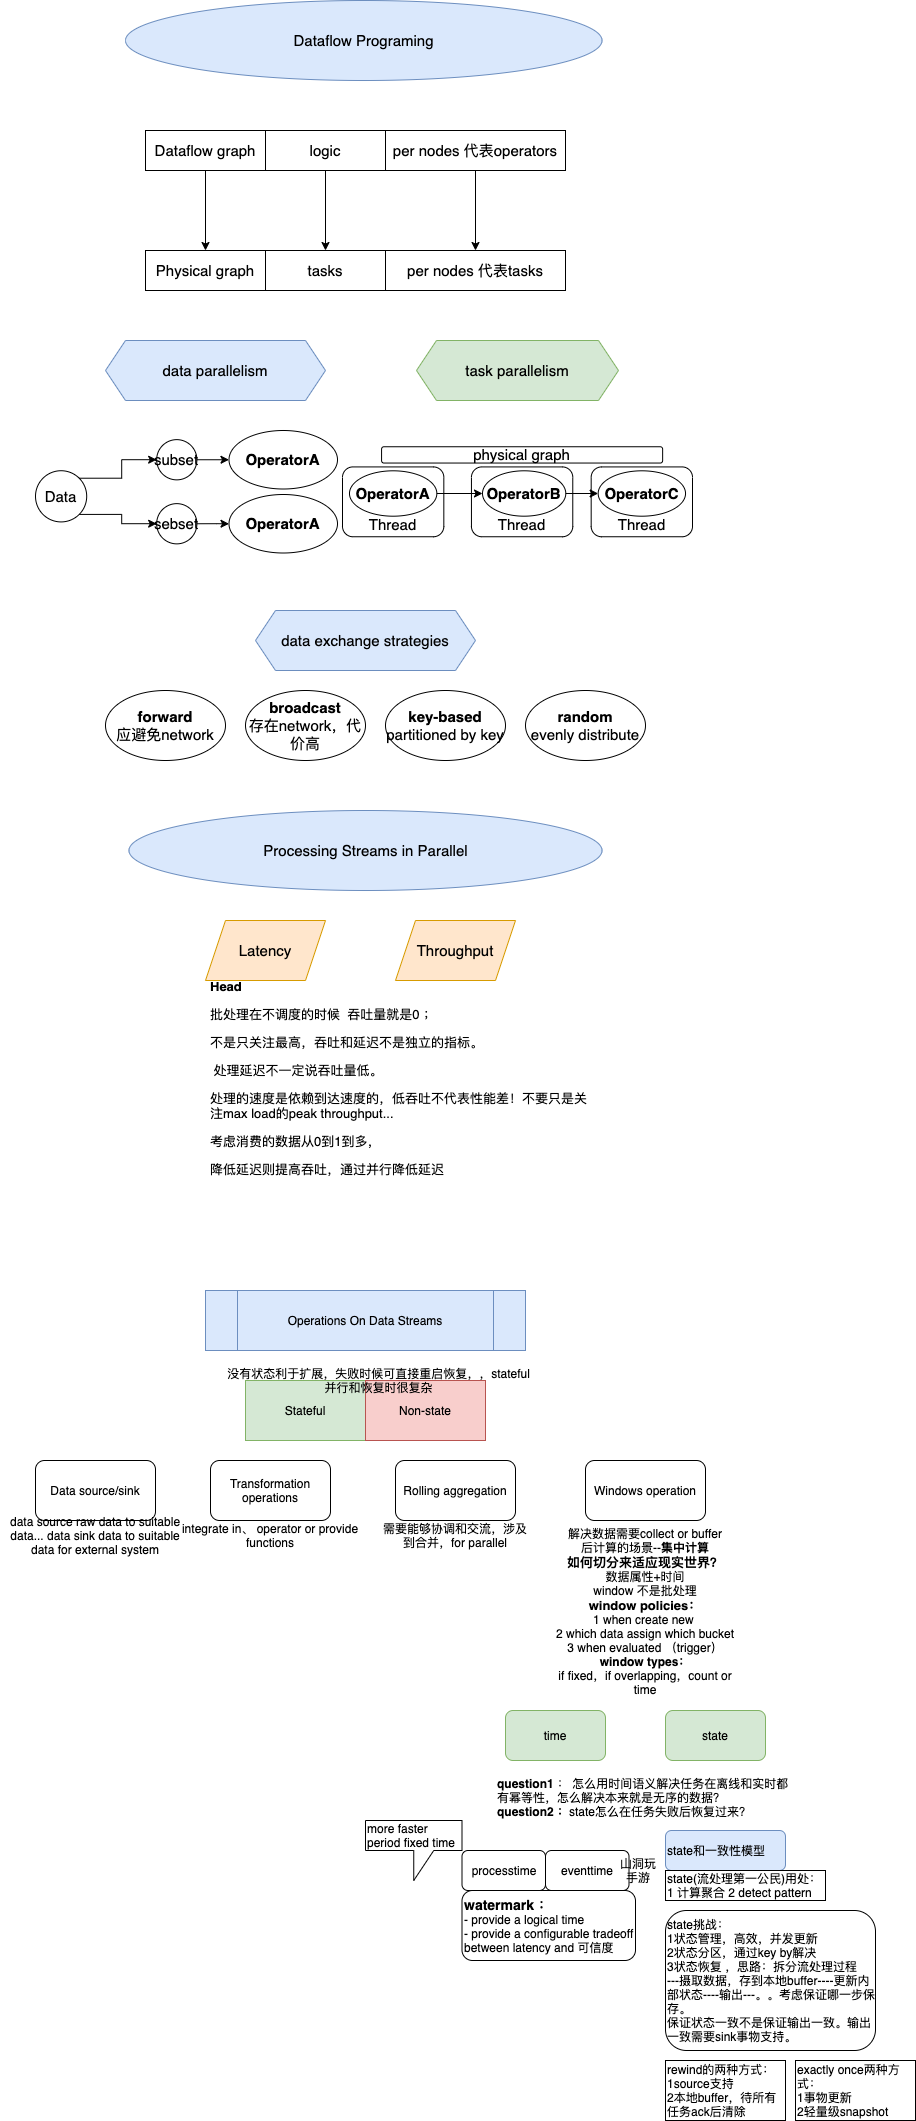

The diagram above was exported from draw.io. Its source (the exported page's mxGraphModel, read from the mxfile embedded in the PNG):
<mxGraphModel dx="786" dy="426" grid="1" gridSize="10" guides="1" tooltips="1" connect="1" arrows="1" fold="1" page="1" pageScale="1" pageWidth="827" pageHeight="1169" math="0" shadow="0">
  <root>
    <mxCell id="0" />
    <mxCell id="1" parent="0" />
    <mxCell id="fXPK0UjkmPnUccgUh2kx-38" value="Dataflow Programing" style="ellipse;whiteSpace=wrap;html=1;fontSize=15;fillColor=#dae8fc;strokeColor=#6c8ebf;" parent="1" vertex="1">
      <mxGeometry x="260" y="140" width="476.5" height="80" as="geometry" />
    </mxCell>
    <mxCell id="fXPK0UjkmPnUccgUh2kx-48" style="edgeStyle=orthogonalEdgeStyle;rounded=0;orthogonalLoop=1;jettySize=auto;html=1;exitX=0.5;exitY=1;exitDx=0;exitDy=0;entryX=0.5;entryY=0;entryDx=0;entryDy=0;fontSize=15;" parent="1" source="fXPK0UjkmPnUccgUh2kx-40" target="fXPK0UjkmPnUccgUh2kx-45" edge="1">
      <mxGeometry relative="1" as="geometry" />
    </mxCell>
    <mxCell id="fXPK0UjkmPnUccgUh2kx-40" value="Dataflow graph" style="rounded=0;whiteSpace=wrap;html=1;fontSize=15;" parent="1" vertex="1">
      <mxGeometry x="280" y="270" width="120" height="40" as="geometry" />
    </mxCell>
    <mxCell id="fXPK0UjkmPnUccgUh2kx-44" value="" style="edgeStyle=orthogonalEdgeStyle;rounded=0;orthogonalLoop=1;jettySize=auto;html=1;fontSize=15;" parent="1" source="fXPK0UjkmPnUccgUh2kx-41" edge="1">
      <mxGeometry relative="1" as="geometry">
        <mxPoint x="460" y="390" as="targetPoint" />
      </mxGeometry>
    </mxCell>
    <mxCell id="fXPK0UjkmPnUccgUh2kx-41" value="logic" style="rounded=0;whiteSpace=wrap;html=1;fontSize=15;" parent="1" vertex="1">
      <mxGeometry x="400" y="270" width="120" height="40" as="geometry" />
    </mxCell>
    <mxCell id="fXPK0UjkmPnUccgUh2kx-49" style="edgeStyle=orthogonalEdgeStyle;rounded=0;orthogonalLoop=1;jettySize=auto;html=1;exitX=0.5;exitY=1;exitDx=0;exitDy=0;entryX=0.5;entryY=0;entryDx=0;entryDy=0;fontSize=15;" parent="1" source="fXPK0UjkmPnUccgUh2kx-42" target="fXPK0UjkmPnUccgUh2kx-47" edge="1">
      <mxGeometry relative="1" as="geometry" />
    </mxCell>
    <mxCell id="fXPK0UjkmPnUccgUh2kx-42" value="per nodes 代表operators" style="rounded=0;whiteSpace=wrap;html=1;fontSize=15;" parent="1" vertex="1">
      <mxGeometry x="520" y="270" width="180" height="40" as="geometry" />
    </mxCell>
    <mxCell id="fXPK0UjkmPnUccgUh2kx-45" value="Physical graph" style="rounded=0;whiteSpace=wrap;html=1;fontSize=15;" parent="1" vertex="1">
      <mxGeometry x="280" y="390" width="120" height="40" as="geometry" />
    </mxCell>
    <mxCell id="fXPK0UjkmPnUccgUh2kx-46" value="tasks" style="rounded=0;whiteSpace=wrap;html=1;fontSize=15;" parent="1" vertex="1">
      <mxGeometry x="400" y="390" width="120" height="40" as="geometry" />
    </mxCell>
    <mxCell id="fXPK0UjkmPnUccgUh2kx-47" value="per nodes 代表tasks" style="rounded=0;whiteSpace=wrap;html=1;fontSize=15;" parent="1" vertex="1">
      <mxGeometry x="520" y="390" width="180" height="40" as="geometry" />
    </mxCell>
    <mxCell id="fXPK0UjkmPnUccgUh2kx-51" value="data parallelism" style="shape=hexagon;perimeter=hexagonPerimeter2;whiteSpace=wrap;html=1;fixedSize=1;fontSize=15;fillColor=#dae8fc;strokeColor=#6c8ebf;" parent="1" vertex="1">
      <mxGeometry x="240" y="480" width="220" height="60" as="geometry" />
    </mxCell>
    <mxCell id="fXPK0UjkmPnUccgUh2kx-52" value="task parallelism" style="shape=hexagon;perimeter=hexagonPerimeter2;whiteSpace=wrap;html=1;fixedSize=1;fontSize=15;fillColor=#d5e8d4;strokeColor=#82b366;" parent="1" vertex="1">
      <mxGeometry x="551" y="480" width="202" height="60" as="geometry" />
    </mxCell>
    <mxCell id="fXPK0UjkmPnUccgUh2kx-65" value="" style="group" parent="1" vertex="1" connectable="0">
      <mxGeometry x="170" y="570" width="302" height="122.5" as="geometry" />
    </mxCell>
    <mxCell id="fXPK0UjkmPnUccgUh2kx-63" value="" style="group" parent="fXPK0UjkmPnUccgUh2kx-65" vertex="1" connectable="0">
      <mxGeometry width="302.00000000000006" height="122.5" as="geometry" />
    </mxCell>
    <mxCell id="fXPK0UjkmPnUccgUh2kx-59" value="OperatorA" style="ellipse;whiteSpace=wrap;html=1;fontSize=15;fontStyle=1" parent="fXPK0UjkmPnUccgUh2kx-63" vertex="1">
      <mxGeometry x="193.49700598802397" y="63.992537313432834" width="108.50299401197607" height="58.507462686567166" as="geometry" />
    </mxCell>
    <mxCell id="fXPK0UjkmPnUccgUh2kx-58" value="&lt;b&gt;OperatorA&lt;/b&gt;" style="ellipse;whiteSpace=wrap;html=1;fontSize=15;" parent="fXPK0UjkmPnUccgUh2kx-63" vertex="1">
      <mxGeometry x="193.49700598802397" width="108.50299401197607" height="58.507462686567166" as="geometry" />
    </mxCell>
    <mxCell id="fXPK0UjkmPnUccgUh2kx-53" value="Data" style="ellipse;whiteSpace=wrap;html=1;aspect=fixed;fontSize=15;" parent="fXPK0UjkmPnUccgUh2kx-63" vertex="1">
      <mxGeometry y="40.223880597014926" width="51.19402985074627" height="51.19402985074627" as="geometry" />
    </mxCell>
    <mxCell id="fXPK0UjkmPnUccgUh2kx-61" style="edgeStyle=orthogonalEdgeStyle;rounded=0;orthogonalLoop=1;jettySize=auto;html=1;exitX=1;exitY=0.5;exitDx=0;exitDy=0;entryX=0;entryY=0.5;entryDx=0;entryDy=0;fontSize=15;" parent="fXPK0UjkmPnUccgUh2kx-63" source="fXPK0UjkmPnUccgUh2kx-54" target="fXPK0UjkmPnUccgUh2kx-58" edge="1">
      <mxGeometry relative="1" as="geometry" />
    </mxCell>
    <mxCell id="fXPK0UjkmPnUccgUh2kx-54" value="subset" style="ellipse;whiteSpace=wrap;html=1;aspect=fixed;fontSize=15;" parent="fXPK0UjkmPnUccgUh2kx-63" vertex="1">
      <mxGeometry x="121.16167664670658" y="9.14179104477612" width="40.223880597014926" height="40.223880597014926" as="geometry" />
    </mxCell>
    <mxCell id="fXPK0UjkmPnUccgUh2kx-56" style="edgeStyle=orthogonalEdgeStyle;rounded=0;orthogonalLoop=1;jettySize=auto;html=1;exitX=1;exitY=0;exitDx=0;exitDy=0;fontSize=15;" parent="fXPK0UjkmPnUccgUh2kx-63" source="fXPK0UjkmPnUccgUh2kx-53" target="fXPK0UjkmPnUccgUh2kx-54" edge="1">
      <mxGeometry x="81.37724550898204" y="10.970149253731343" as="geometry" />
    </mxCell>
    <mxCell id="fXPK0UjkmPnUccgUh2kx-62" style="edgeStyle=orthogonalEdgeStyle;rounded=0;orthogonalLoop=1;jettySize=auto;html=1;exitX=1;exitY=0.5;exitDx=0;exitDy=0;fontSize=15;" parent="fXPK0UjkmPnUccgUh2kx-63" source="fXPK0UjkmPnUccgUh2kx-55" target="fXPK0UjkmPnUccgUh2kx-59" edge="1">
      <mxGeometry relative="1" as="geometry" />
    </mxCell>
    <mxCell id="fXPK0UjkmPnUccgUh2kx-55" value="sebset" style="ellipse;whiteSpace=wrap;html=1;aspect=fixed;fontSize=15;" parent="fXPK0UjkmPnUccgUh2kx-63" vertex="1">
      <mxGeometry x="121.16167664670658" y="73.13432835820896" width="40.223880597014926" height="40.223880597014926" as="geometry" />
    </mxCell>
    <mxCell id="fXPK0UjkmPnUccgUh2kx-57" style="edgeStyle=orthogonalEdgeStyle;rounded=0;orthogonalLoop=1;jettySize=auto;html=1;exitX=1;exitY=1;exitDx=0;exitDy=0;fontSize=15;" parent="fXPK0UjkmPnUccgUh2kx-63" source="fXPK0UjkmPnUccgUh2kx-53" target="fXPK0UjkmPnUccgUh2kx-55" edge="1">
      <mxGeometry x="81.37724550898204" y="10.970149253731343" as="geometry" />
    </mxCell>
    <mxCell id="fXPK0UjkmPnUccgUh2kx-76" value="" style="group" parent="1" vertex="1" connectable="0">
      <mxGeometry x="477" y="586.25" width="350" height="90" as="geometry" />
    </mxCell>
    <mxCell id="fXPK0UjkmPnUccgUh2kx-75" value="Thread" style="rounded=1;whiteSpace=wrap;html=1;fontSize=15;verticalAlign=bottom;" parent="fXPK0UjkmPnUccgUh2kx-76" vertex="1">
      <mxGeometry x="248.68421052631578" y="20.17241379310345" width="101.3157894736842" height="69.82758620689656" as="geometry" />
    </mxCell>
    <mxCell id="fXPK0UjkmPnUccgUh2kx-74" value="Thread" style="rounded=1;whiteSpace=wrap;html=1;fontSize=15;verticalAlign=bottom;" parent="fXPK0UjkmPnUccgUh2kx-76" vertex="1">
      <mxGeometry x="128.94736842105263" y="20.17241379310345" width="101.3157894736842" height="69.82758620689656" as="geometry" />
    </mxCell>
    <mxCell id="fXPK0UjkmPnUccgUh2kx-73" value="Thread" style="rounded=1;whiteSpace=wrap;html=1;fontSize=15;verticalAlign=bottom;" parent="fXPK0UjkmPnUccgUh2kx-76" vertex="1">
      <mxGeometry y="20.17241379310345" width="101.3157894736842" height="69.82758620689656" as="geometry" />
    </mxCell>
    <mxCell id="fXPK0UjkmPnUccgUh2kx-66" value="OperatorA" style="ellipse;whiteSpace=wrap;html=1;fontSize=15;fontStyle=1" parent="fXPK0UjkmPnUccgUh2kx-76" vertex="1">
      <mxGeometry x="6.981303183107516" y="24.053692743180672" width="87.36211786952411" height="45.3937210499228" as="geometry" />
    </mxCell>
    <mxCell id="fXPK0UjkmPnUccgUh2kx-67" value="OperatorB" style="ellipse;whiteSpace=wrap;html=1;fontSize=15;fontStyle=1" parent="fXPK0UjkmPnUccgUh2kx-76" vertex="1">
      <mxGeometry x="140" y="24.05" width="83.29" height="45.39" as="geometry" />
    </mxCell>
    <mxCell id="fXPK0UjkmPnUccgUh2kx-69" style="edgeStyle=orthogonalEdgeStyle;rounded=0;orthogonalLoop=1;jettySize=auto;html=1;exitX=1;exitY=0.5;exitDx=0;exitDy=0;entryX=0;entryY=0.5;entryDx=0;entryDy=0;fontSize=15;" parent="fXPK0UjkmPnUccgUh2kx-76" source="fXPK0UjkmPnUccgUh2kx-66" target="fXPK0UjkmPnUccgUh2kx-67" edge="1">
      <mxGeometry relative="1" as="geometry" />
    </mxCell>
    <mxCell id="fXPK0UjkmPnUccgUh2kx-68" value="OperatorC" style="ellipse;whiteSpace=wrap;html=1;fontSize=15;fontStyle=1" parent="fXPK0UjkmPnUccgUh2kx-76" vertex="1">
      <mxGeometry x="255.6655137094233" y="24.053692743180672" width="87.36211786952411" height="45.3937210499228" as="geometry" />
    </mxCell>
    <mxCell id="fXPK0UjkmPnUccgUh2kx-70" style="edgeStyle=orthogonalEdgeStyle;rounded=0;orthogonalLoop=1;jettySize=auto;html=1;exitX=1;exitY=0.5;exitDx=0;exitDy=0;entryX=0;entryY=0.5;entryDx=0;entryDy=0;fontSize=15;" parent="fXPK0UjkmPnUccgUh2kx-76" source="fXPK0UjkmPnUccgUh2kx-67" target="fXPK0UjkmPnUccgUh2kx-68" edge="1">
      <mxGeometry relative="1" as="geometry" />
    </mxCell>
    <mxCell id="fXPK0UjkmPnUccgUh2kx-71" value="physical graph" style="rounded=1;whiteSpace=wrap;html=1;fontSize=15;" parent="fXPK0UjkmPnUccgUh2kx-76" vertex="1">
      <mxGeometry x="39.071052631579015" width="281.0684210526316" height="16.29310344827586" as="geometry" />
    </mxCell>
    <mxCell id="fXPK0UjkmPnUccgUh2kx-77" value="data exchange strategies" style="shape=hexagon;perimeter=hexagonPerimeter2;whiteSpace=wrap;html=1;fixedSize=1;fontSize=15;fillColor=#dae8fc;strokeColor=#6c8ebf;" parent="1" vertex="1">
      <mxGeometry x="390" y="750" width="220" height="60" as="geometry" />
    </mxCell>
    <mxCell id="fXPK0UjkmPnUccgUh2kx-78" value="&lt;b&gt;forward&lt;/b&gt;&lt;br&gt;应避免network" style="ellipse;whiteSpace=wrap;html=1;fontSize=15;" parent="1" vertex="1">
      <mxGeometry x="240" y="830" width="120" height="70" as="geometry" />
    </mxCell>
    <mxCell id="fXPK0UjkmPnUccgUh2kx-79" value="&lt;b&gt;broadcast&lt;/b&gt;&lt;br&gt;存在network，代价高" style="ellipse;whiteSpace=wrap;html=1;fontSize=15;" parent="1" vertex="1">
      <mxGeometry x="380" y="830" width="120" height="70" as="geometry" />
    </mxCell>
    <mxCell id="fXPK0UjkmPnUccgUh2kx-80" value="&lt;b&gt;key-based&lt;/b&gt;&lt;br&gt;partitioned by key" style="ellipse;whiteSpace=wrap;html=1;fontSize=15;" parent="1" vertex="1">
      <mxGeometry x="520" y="830" width="120" height="70" as="geometry" />
    </mxCell>
    <mxCell id="fXPK0UjkmPnUccgUh2kx-81" value="&lt;b&gt;random&lt;/b&gt;&lt;br&gt;evenly distribute" style="ellipse;whiteSpace=wrap;html=1;fontSize=15;" parent="1" vertex="1">
      <mxGeometry x="660" y="830" width="120" height="70" as="geometry" />
    </mxCell>
    <mxCell id="fXPK0UjkmPnUccgUh2kx-82" value="Latency" style="shape=parallelogram;perimeter=parallelogramPerimeter;whiteSpace=wrap;html=1;fixedSize=1;fontSize=15;fillColor=#ffe6cc;strokeColor=#d79b00;" parent="1" vertex="1">
      <mxGeometry x="340" y="1060" width="120" height="60" as="geometry" />
    </mxCell>
    <mxCell id="fXPK0UjkmPnUccgUh2kx-83" value="Throughput" style="shape=parallelogram;perimeter=parallelogramPerimeter;whiteSpace=wrap;html=1;fixedSize=1;fontSize=15;fillColor=#ffe6cc;strokeColor=#d79b00;" parent="1" vertex="1">
      <mxGeometry x="530" y="1060" width="120" height="60" as="geometry" />
    </mxCell>
    <mxCell id="fXPK0UjkmPnUccgUh2kx-84" value="&lt;h1 style=&quot;font-size: 13px;&quot;&gt;Head&lt;/h1&gt;&lt;p style=&quot;font-size: 13px;&quot;&gt;批处理在不调度的时候&amp;nbsp; 吞吐量就是0 ；&lt;/p&gt;&lt;p style=&quot;font-size: 13px;&quot;&gt;不是只关注最高，吞吐和延迟不是独立的指标。&lt;/p&gt;&lt;p style=&quot;font-size: 13px;&quot;&gt;&amp;nbsp;处理延迟不一定说吞吐量低。&lt;/p&gt;&lt;p style=&quot;font-size: 13px;&quot;&gt;处理的速度是依赖到达速度的，低吞吐不代表性能差！不要只是关注max load的peak throughput...&amp;nbsp;&lt;/p&gt;&lt;p style=&quot;font-size: 13px;&quot;&gt;考虑消费的数据从0到1到多，&lt;/p&gt;&lt;p style=&quot;font-size: 13px;&quot;&gt;降低延迟则提高吞吐，通过并行降低延迟&lt;br style=&quot;font-size: 13px;&quot;&gt;&lt;/p&gt;" style="text;html=1;strokeColor=none;fillColor=none;spacing=5;spacingTop=-20;whiteSpace=wrap;overflow=hidden;rounded=0;fontSize=13;" parent="1" vertex="1">
      <mxGeometry x="340" y="1120" width="390" height="210" as="geometry" />
    </mxCell>
    <mxCell id="dU4AuiyOHiPvDX9opKCW-1" value="Operations On Data Streams" style="shape=process;whiteSpace=wrap;html=1;backgroundOutline=1;fillColor=#dae8fc;strokeColor=#6c8ebf;" parent="1" vertex="1">
      <mxGeometry x="340" y="1430" width="320" height="60" as="geometry" />
    </mxCell>
    <mxCell id="dU4AuiyOHiPvDX9opKCW-7" value="" style="group" parent="1" vertex="1" connectable="0">
      <mxGeometry x="135" y="1600" width="190" height="90" as="geometry" />
    </mxCell>
    <mxCell id="dU4AuiyOHiPvDX9opKCW-5" value="Data source/sink" style="rounded=1;whiteSpace=wrap;html=1;" parent="dU4AuiyOHiPvDX9opKCW-7" vertex="1">
      <mxGeometry x="35" width="120" height="60" as="geometry" />
    </mxCell>
    <mxCell id="dU4AuiyOHiPvDX9opKCW-6" value="data source raw data to suitable data... data sink data to suitable data for external system" style="text;html=1;strokeColor=none;fillColor=none;align=center;verticalAlign=middle;whiteSpace=wrap;rounded=0;" parent="dU4AuiyOHiPvDX9opKCW-7" vertex="1">
      <mxGeometry y="60" width="190" height="30" as="geometry" />
    </mxCell>
    <mxCell id="dU4AuiyOHiPvDX9opKCW-8" value="" style="group" parent="1" vertex="1" connectable="0">
      <mxGeometry x="360" y="1510" width="307" height="70" as="geometry" />
    </mxCell>
    <mxCell id="dU4AuiyOHiPvDX9opKCW-2" value="Stateful" style="rounded=0;whiteSpace=wrap;html=1;fillColor=#d5e8d4;strokeColor=#82b366;" parent="dU4AuiyOHiPvDX9opKCW-8" vertex="1">
      <mxGeometry x="20" y="10" width="120" height="60" as="geometry" />
    </mxCell>
    <mxCell id="dU4AuiyOHiPvDX9opKCW-3" value="Non-state" style="rounded=0;whiteSpace=wrap;html=1;fillColor=#f8cecc;strokeColor=#b85450;" parent="dU4AuiyOHiPvDX9opKCW-8" vertex="1">
      <mxGeometry x="140" y="10" width="120" height="60" as="geometry" />
    </mxCell>
    <mxCell id="dU4AuiyOHiPvDX9opKCW-4" value="没有状态利于扩展，失败时候可直接重启恢复，，stateful并行和恢复时很复杂" style="text;html=1;strokeColor=none;fillColor=none;align=center;verticalAlign=middle;whiteSpace=wrap;rounded=0;" parent="dU4AuiyOHiPvDX9opKCW-8" vertex="1">
      <mxGeometry width="307" height="20" as="geometry" />
    </mxCell>
    <mxCell id="dU4AuiyOHiPvDX9opKCW-9" value="" style="group" parent="1" vertex="1" connectable="0">
      <mxGeometry x="310" y="1600" width="190" height="90" as="geometry" />
    </mxCell>
    <mxCell id="dU4AuiyOHiPvDX9opKCW-10" value="Transformation operations" style="rounded=1;whiteSpace=wrap;html=1;" parent="dU4AuiyOHiPvDX9opKCW-9" vertex="1">
      <mxGeometry x="35" width="120" height="60" as="geometry" />
    </mxCell>
    <mxCell id="dU4AuiyOHiPvDX9opKCW-11" value="integrate in、 operator or provide functions" style="text;html=1;strokeColor=none;fillColor=none;align=center;verticalAlign=middle;whiteSpace=wrap;rounded=0;" parent="dU4AuiyOHiPvDX9opKCW-9" vertex="1">
      <mxGeometry y="60" width="190" height="30" as="geometry" />
    </mxCell>
    <mxCell id="dU4AuiyOHiPvDX9opKCW-12" value="" style="group" parent="1" vertex="1" connectable="0">
      <mxGeometry x="510" y="1600" width="190" height="90" as="geometry" />
    </mxCell>
    <mxCell id="dU4AuiyOHiPvDX9opKCW-13" value="Rolling aggregation" style="rounded=1;whiteSpace=wrap;html=1;" parent="dU4AuiyOHiPvDX9opKCW-12" vertex="1">
      <mxGeometry x="20" width="120" height="60" as="geometry" />
    </mxCell>
    <mxCell id="dU4AuiyOHiPvDX9opKCW-14" value="需要能够协调和交流，涉及&lt;br&gt;到合并，for parallel" style="text;html=1;strokeColor=none;fillColor=none;align=center;verticalAlign=middle;whiteSpace=wrap;rounded=0;" parent="dU4AuiyOHiPvDX9opKCW-12" vertex="1">
      <mxGeometry x="-15" y="60" width="190" height="30" as="geometry" />
    </mxCell>
    <mxCell id="dU4AuiyOHiPvDX9opKCW-16" value="Windows operation" style="rounded=1;whiteSpace=wrap;html=1;" parent="1" vertex="1">
      <mxGeometry x="720" y="1600" width="120" height="60" as="geometry" />
    </mxCell>
    <mxCell id="dU4AuiyOHiPvDX9opKCW-17" value="解决数据需要collect or buffer&lt;br&gt;后计算的场景--&lt;b&gt;集中计算&lt;/b&gt;&lt;br&gt;&lt;b&gt;&lt;font style=&quot;font-size: 13px&quot;&gt;如何切分来适应现实世界？&lt;/font&gt;&lt;/b&gt;&lt;br&gt;数据属性+时间&lt;br&gt;window 不是批处理&lt;br&gt;&lt;b&gt;&lt;font style=&quot;font-size: 13px&quot;&gt;window policies：&lt;/font&gt;&lt;/b&gt;&lt;br&gt;1 when create new&amp;nbsp;&lt;br&gt;2 which data assign which bucket&lt;br&gt;3 when evaluated （trigger）&lt;br&gt;&lt;b&gt;window types：&lt;/b&gt;&lt;br&gt;if fixed，if overlapping，count or time" style="text;html=1;strokeColor=none;fillColor=none;align=center;verticalAlign=top;whiteSpace=wrap;rounded=0;" parent="1" vertex="1">
      <mxGeometry x="685" y="1660" width="190" height="30" as="geometry" />
    </mxCell>
    <mxCell id="dU4AuiyOHiPvDX9opKCW-18" value="time" style="rounded=1;whiteSpace=wrap;html=1;fillColor=#d5e8d4;strokeColor=#82b366;" parent="1" vertex="1">
      <mxGeometry x="640" y="1850" width="100" height="50" as="geometry" />
    </mxCell>
    <mxCell id="dU4AuiyOHiPvDX9opKCW-19" value="state" style="rounded=1;whiteSpace=wrap;html=1;fillColor=#d5e8d4;strokeColor=#82b366;" parent="1" vertex="1">
      <mxGeometry x="800" y="1850" width="100" height="50" as="geometry" />
    </mxCell>
    <mxCell id="dU4AuiyOHiPvDX9opKCW-20" value="&lt;b&gt;question1 &lt;/b&gt;： 怎么用时间语义解决任务在离线和实时都有幂等性，怎么解决本来就是无序的数据？&amp;nbsp;&lt;br&gt;&lt;b&gt;question2 ：&lt;/b&gt;state怎么在任务失败后恢复过来？&amp;nbsp;&amp;nbsp;" style="text;html=1;strokeColor=none;fillColor=none;align=left;verticalAlign=top;whiteSpace=wrap;rounded=0;" parent="1" vertex="1">
      <mxGeometry x="630" y="1910" width="300" height="20" as="geometry" />
    </mxCell>
    <mxCell id="dU4AuiyOHiPvDX9opKCW-23" value="processtime" style="rounded=1;whiteSpace=wrap;html=1;" parent="1" vertex="1">
      <mxGeometry x="596.5" y="1990" width="83.5" height="40" as="geometry" />
    </mxCell>
    <mxCell id="dU4AuiyOHiPvDX9opKCW-24" value="eventtime" style="rounded=1;whiteSpace=wrap;html=1;" parent="1" vertex="1">
      <mxGeometry x="680" y="1990" width="83.5" height="40" as="geometry" />
    </mxCell>
    <mxCell id="dU4AuiyOHiPvDX9opKCW-25" value="山洞玩手游" style="text;html=1;strokeColor=none;fillColor=none;align=center;verticalAlign=middle;whiteSpace=wrap;rounded=0;" parent="1" vertex="1">
      <mxGeometry x="753" y="2000" width="40" height="20" as="geometry" />
    </mxCell>
    <mxCell id="dU4AuiyOHiPvDX9opKCW-26" value="more faster&lt;br&gt;period fixed time" style="shape=callout;whiteSpace=wrap;html=1;perimeter=calloutPerimeter;align=left;" parent="1" vertex="1">
      <mxGeometry x="500" y="1960" width="96.5" height="60" as="geometry" />
    </mxCell>
    <mxCell id="dU4AuiyOHiPvDX9opKCW-28" value="&lt;b&gt;&lt;font style=&quot;font-size: 14px&quot;&gt;watermark ：&lt;br&gt;&lt;/font&gt;&lt;/b&gt;- provide a logical time&lt;br&gt;- provide a configurable tradeoff between latency and 可信度" style="rounded=1;whiteSpace=wrap;html=1;align=left;" parent="1" vertex="1">
      <mxGeometry x="596.5" y="2030" width="173.5" height="70" as="geometry" />
    </mxCell>
    <mxCell id="dU4AuiyOHiPvDX9opKCW-29" value="state和一致性模型" style="rounded=1;whiteSpace=wrap;html=1;align=left;fillColor=#dae8fc;strokeColor=#6c8ebf;" parent="1" vertex="1">
      <mxGeometry x="800" y="1970" width="120" height="40" as="geometry" />
    </mxCell>
    <mxCell id="dU4AuiyOHiPvDX9opKCW-30" value="state(流处理第一公民)用处：&lt;br&gt;1 计算聚合 2 detect pattern" style="rounded=0;whiteSpace=wrap;html=1;align=left;" parent="1" vertex="1">
      <mxGeometry x="800" y="2010" width="160" height="30" as="geometry" />
    </mxCell>
    <mxCell id="dU4AuiyOHiPvDX9opKCW-31" value="state挑战：&lt;br&gt;1状态管理，高效，并发更新&lt;br&gt;2状态分区，通过key by解决&lt;br&gt;3状态恢复 ，思路：拆分流处理过程&lt;br&gt;---摄取数据，存到本地buffer----更新内部状态----输出---。。考虑保证哪一步保存。&lt;br&gt;保证状态一致不是保证输出一致。输出一致需要sink事物支持。" style="rounded=1;whiteSpace=wrap;html=1;align=left;" parent="1" vertex="1">
      <mxGeometry x="800" y="2050" width="210" height="140" as="geometry" />
    </mxCell>
    <mxCell id="dU4AuiyOHiPvDX9opKCW-32" value="rewind的两种方式：&lt;br&gt;1source支持&lt;br&gt;2本地buffer，待所有任务ack后清除" style="rounded=0;whiteSpace=wrap;html=1;align=left;" parent="1" vertex="1">
      <mxGeometry x="800" y="2200" width="120" height="60" as="geometry" />
    </mxCell>
    <mxCell id="dU4AuiyOHiPvDX9opKCW-33" value="exactly once两种方式：&lt;br&gt;1事物更新&lt;br&gt;2轻量级snapshot" style="rounded=0;whiteSpace=wrap;html=1;align=left;" parent="1" vertex="1">
      <mxGeometry x="930" y="2200" width="120" height="60" as="geometry" />
    </mxCell>
    <mxCell id="pzwBgvK8H6PmKPbPTKrH-1" value="Processing Streams in Parallel" style="ellipse;whiteSpace=wrap;html=1;fontSize=15;fillColor=#dae8fc;strokeColor=#6c8ebf;" parent="1" vertex="1">
      <mxGeometry x="263.5" y="950" width="473" height="80" as="geometry" />
    </mxCell>
  </root>
</mxGraphModel>